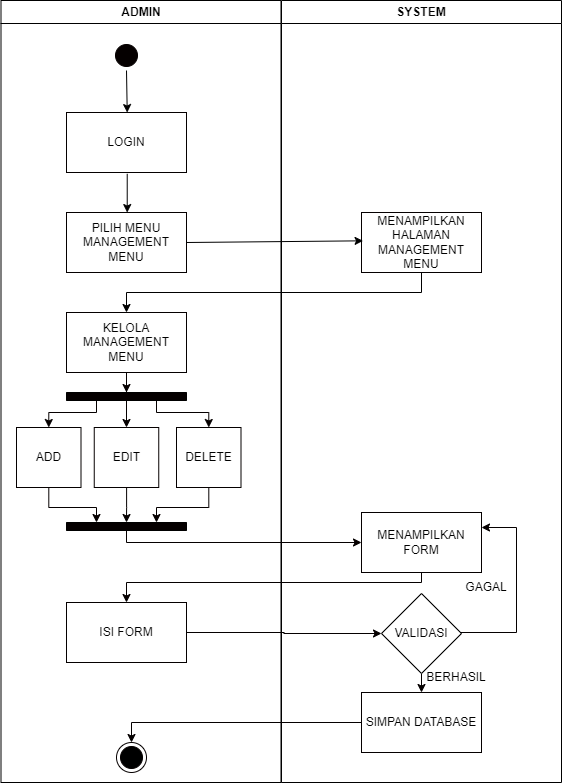

The diagram above was exported from draw.io. Its source (the exported page's mxGraphModel, read from the mxfile embedded in the PNG):
<mxGraphModel dx="1038" dy="521" grid="1" gridSize="10" guides="1" tooltips="1" connect="1" arrows="1" fold="1" page="1" pageScale="1" pageWidth="827" pageHeight="1169" math="0" shadow="0">
  <root>
    <mxCell id="0" />
    <mxCell id="1" parent="0" />
    <mxCell id="SXE5ktC2vtLURGmPl80k-1" value="ADMIN" style="swimlane;whiteSpace=wrap;" vertex="1" parent="1">
      <mxGeometry x="164.5" y="128" width="280" height="782" as="geometry" />
    </mxCell>
    <mxCell id="SXE5ktC2vtLURGmPl80k-2" style="rounded=0;orthogonalLoop=1;jettySize=auto;html=1;exitX=0.5;exitY=1;exitDx=0;exitDy=0;entryX=0.506;entryY=0.001;entryDx=0;entryDy=0;entryPerimeter=0;" edge="1" parent="SXE5ktC2vtLURGmPl80k-1" source="SXE5ktC2vtLURGmPl80k-3" target="SXE5ktC2vtLURGmPl80k-5">
      <mxGeometry relative="1" as="geometry" />
    </mxCell>
    <mxCell id="SXE5ktC2vtLURGmPl80k-3" value="" style="ellipse;shape=startState;fillColor=#050000;strokeColor=#050000;" vertex="1" parent="SXE5ktC2vtLURGmPl80k-1">
      <mxGeometry x="110.5" y="40" width="30" height="30" as="geometry" />
    </mxCell>
    <mxCell id="SXE5ktC2vtLURGmPl80k-4" style="edgeStyle=none;rounded=0;orthogonalLoop=1;jettySize=auto;html=1;entryX=0.506;entryY=0.001;entryDx=0;entryDy=0;entryPerimeter=0;exitX=0.506;exitY=1.021;exitDx=0;exitDy=0;exitPerimeter=0;" edge="1" parent="SXE5ktC2vtLURGmPl80k-1" source="SXE5ktC2vtLURGmPl80k-5" target="SXE5ktC2vtLURGmPl80k-6">
      <mxGeometry relative="1" as="geometry" />
    </mxCell>
    <mxCell id="SXE5ktC2vtLURGmPl80k-5" value="LOGIN" style="rounded=0;whiteSpace=wrap;html=1;strokeColor=#050000;fillColor=#FFFFFF;" vertex="1" parent="SXE5ktC2vtLURGmPl80k-1">
      <mxGeometry x="65.5" y="112" width="120" height="60" as="geometry" />
    </mxCell>
    <mxCell id="SXE5ktC2vtLURGmPl80k-6" value="PILIH MENU MANAGEMENT MENU" style="rounded=0;whiteSpace=wrap;html=1;strokeColor=#050000;fillColor=#FFFFFF;" vertex="1" parent="SXE5ktC2vtLURGmPl80k-1">
      <mxGeometry x="65.5" y="212" width="120" height="60" as="geometry" />
    </mxCell>
    <mxCell id="SXE5ktC2vtLURGmPl80k-7" style="edgeStyle=orthogonalEdgeStyle;rounded=0;orthogonalLoop=1;jettySize=auto;html=1;entryX=0.5;entryY=0;entryDx=0;entryDy=0;entryPerimeter=0;strokeColor=#050000;" edge="1" parent="SXE5ktC2vtLURGmPl80k-1" source="SXE5ktC2vtLURGmPl80k-8" target="SXE5ktC2vtLURGmPl80k-12">
      <mxGeometry relative="1" as="geometry" />
    </mxCell>
    <mxCell id="SXE5ktC2vtLURGmPl80k-8" value="KELOLA MANAGEMENT MENU" style="rounded=0;whiteSpace=wrap;html=1;strokeColor=#050000;fillColor=#FFFFFF;" vertex="1" parent="SXE5ktC2vtLURGmPl80k-1">
      <mxGeometry x="65.5" y="312" width="120" height="60" as="geometry" />
    </mxCell>
    <mxCell id="SXE5ktC2vtLURGmPl80k-9" style="edgeStyle=orthogonalEdgeStyle;rounded=0;orthogonalLoop=1;jettySize=auto;html=1;exitX=0.25;exitY=1;exitDx=0;exitDy=0;exitPerimeter=0;entryX=0.5;entryY=0;entryDx=0;entryDy=0;strokeColor=#050000;" edge="1" parent="SXE5ktC2vtLURGmPl80k-1" source="SXE5ktC2vtLURGmPl80k-12" target="SXE5ktC2vtLURGmPl80k-14">
      <mxGeometry relative="1" as="geometry">
        <Array as="points">
          <mxPoint x="96" y="412" />
          <mxPoint x="48" y="412" />
        </Array>
      </mxGeometry>
    </mxCell>
    <mxCell id="SXE5ktC2vtLURGmPl80k-10" style="edgeStyle=orthogonalEdgeStyle;rounded=0;orthogonalLoop=1;jettySize=auto;html=1;entryX=0.5;entryY=0;entryDx=0;entryDy=0;strokeColor=#050000;" edge="1" parent="SXE5ktC2vtLURGmPl80k-1" source="SXE5ktC2vtLURGmPl80k-12" target="SXE5ktC2vtLURGmPl80k-16">
      <mxGeometry relative="1" as="geometry" />
    </mxCell>
    <mxCell id="SXE5ktC2vtLURGmPl80k-11" style="edgeStyle=orthogonalEdgeStyle;rounded=0;orthogonalLoop=1;jettySize=auto;html=1;exitX=0.75;exitY=1;exitDx=0;exitDy=0;exitPerimeter=0;entryX=0.5;entryY=0;entryDx=0;entryDy=0;strokeColor=#050000;" edge="1" parent="SXE5ktC2vtLURGmPl80k-1" source="SXE5ktC2vtLURGmPl80k-12" target="SXE5ktC2vtLURGmPl80k-18">
      <mxGeometry relative="1" as="geometry">
        <Array as="points">
          <mxPoint x="156" y="412" />
          <mxPoint x="208" y="412" />
        </Array>
      </mxGeometry>
    </mxCell>
    <mxCell id="SXE5ktC2vtLURGmPl80k-12" value="" style="verticalLabelPosition=bottom;verticalAlign=top;html=1;shape=mxgraph.basic.patternFillRect;fillStyle=solid;step=5;fillStrokeWidth=0.2;fillStrokeColor=#dddddd;fillColor=#050000;" vertex="1" parent="SXE5ktC2vtLURGmPl80k-1">
      <mxGeometry x="65.5" y="392" width="120" height="8" as="geometry" />
    </mxCell>
    <mxCell id="SXE5ktC2vtLURGmPl80k-13" style="edgeStyle=orthogonalEdgeStyle;rounded=0;orthogonalLoop=1;jettySize=auto;html=1;entryX=0.25;entryY=0;entryDx=0;entryDy=0;entryPerimeter=0;strokeColor=#050000;" edge="1" parent="SXE5ktC2vtLURGmPl80k-1" source="SXE5ktC2vtLURGmPl80k-14" target="SXE5ktC2vtLURGmPl80k-19">
      <mxGeometry relative="1" as="geometry" />
    </mxCell>
    <mxCell id="SXE5ktC2vtLURGmPl80k-14" value="ADD" style="rounded=0;whiteSpace=wrap;html=1;strokeColor=#050000;fillColor=#FFFFFF;" vertex="1" parent="SXE5ktC2vtLURGmPl80k-1">
      <mxGeometry x="15.5" y="427" width="64.5" height="60" as="geometry" />
    </mxCell>
    <mxCell id="SXE5ktC2vtLURGmPl80k-15" style="edgeStyle=orthogonalEdgeStyle;rounded=0;orthogonalLoop=1;jettySize=auto;html=1;entryX=0.5;entryY=0;entryDx=0;entryDy=0;entryPerimeter=0;strokeColor=#050000;" edge="1" parent="SXE5ktC2vtLURGmPl80k-1" source="SXE5ktC2vtLURGmPl80k-16" target="SXE5ktC2vtLURGmPl80k-19">
      <mxGeometry relative="1" as="geometry" />
    </mxCell>
    <mxCell id="SXE5ktC2vtLURGmPl80k-16" value="EDIT" style="rounded=0;whiteSpace=wrap;html=1;strokeColor=#050000;fillColor=#FFFFFF;" vertex="1" parent="SXE5ktC2vtLURGmPl80k-1">
      <mxGeometry x="93.25" y="427" width="64.5" height="60" as="geometry" />
    </mxCell>
    <mxCell id="SXE5ktC2vtLURGmPl80k-17" style="edgeStyle=orthogonalEdgeStyle;rounded=0;orthogonalLoop=1;jettySize=auto;html=1;entryX=0.75;entryY=0;entryDx=0;entryDy=0;entryPerimeter=0;strokeColor=#050000;" edge="1" parent="SXE5ktC2vtLURGmPl80k-1" source="SXE5ktC2vtLURGmPl80k-18" target="SXE5ktC2vtLURGmPl80k-19">
      <mxGeometry relative="1" as="geometry" />
    </mxCell>
    <mxCell id="SXE5ktC2vtLURGmPl80k-18" value="DELETE" style="rounded=0;whiteSpace=wrap;html=1;strokeColor=#050000;fillColor=#FFFFFF;" vertex="1" parent="SXE5ktC2vtLURGmPl80k-1">
      <mxGeometry x="175.5" y="427" width="64.5" height="60" as="geometry" />
    </mxCell>
    <mxCell id="SXE5ktC2vtLURGmPl80k-19" value="" style="verticalLabelPosition=bottom;verticalAlign=top;html=1;shape=mxgraph.basic.patternFillRect;fillStyle=solid;step=5;fillStrokeWidth=0.2;fillStrokeColor=#dddddd;fillColor=#050000;" vertex="1" parent="SXE5ktC2vtLURGmPl80k-1">
      <mxGeometry x="65.5" y="522" width="120" height="8" as="geometry" />
    </mxCell>
    <mxCell id="SXE5ktC2vtLURGmPl80k-20" value="ISI FORM" style="rounded=0;whiteSpace=wrap;html=1;strokeColor=#050000;fillColor=#FFFFFF;" vertex="1" parent="SXE5ktC2vtLURGmPl80k-1">
      <mxGeometry x="65.5" y="602" width="120" height="60" as="geometry" />
    </mxCell>
    <mxCell id="SXE5ktC2vtLURGmPl80k-21" value="" style="ellipse;html=1;shape=endState;fillColor=#000000;strokeColor=#050000;fillStyle=solid;" vertex="1" parent="SXE5ktC2vtLURGmPl80k-1">
      <mxGeometry x="115.5" y="742" width="30" height="30" as="geometry" />
    </mxCell>
    <mxCell id="SXE5ktC2vtLURGmPl80k-22" value="SYSTEM" style="swimlane;whiteSpace=wrap;startSize=23;" vertex="1" parent="1">
      <mxGeometry x="445" y="128" width="280" height="782" as="geometry" />
    </mxCell>
    <mxCell id="SXE5ktC2vtLURGmPl80k-23" value="MENAMPILKAN HALAMAN MANAGEMENT MENU" style="rounded=0;whiteSpace=wrap;html=1;strokeColor=#050000;fillColor=#FFFFFF;" vertex="1" parent="SXE5ktC2vtLURGmPl80k-22">
      <mxGeometry x="80" y="212" width="120" height="60" as="geometry" />
    </mxCell>
    <mxCell id="SXE5ktC2vtLURGmPl80k-24" value="MENAMPILKAN FORM" style="rounded=0;whiteSpace=wrap;html=1;strokeColor=#050000;fillColor=#FFFFFF;" vertex="1" parent="SXE5ktC2vtLURGmPl80k-22">
      <mxGeometry x="80" y="512" width="120" height="60" as="geometry" />
    </mxCell>
    <mxCell id="SXE5ktC2vtLURGmPl80k-25" style="edgeStyle=orthogonalEdgeStyle;rounded=0;orthogonalLoop=1;jettySize=auto;html=1;entryX=1;entryY=0.25;entryDx=0;entryDy=0;strokeColor=#050000;" edge="1" parent="SXE5ktC2vtLURGmPl80k-22" source="SXE5ktC2vtLURGmPl80k-27" target="SXE5ktC2vtLURGmPl80k-24">
      <mxGeometry relative="1" as="geometry">
        <Array as="points">
          <mxPoint x="235" y="632" />
          <mxPoint x="235" y="527" />
        </Array>
      </mxGeometry>
    </mxCell>
    <mxCell id="SXE5ktC2vtLURGmPl80k-26" style="edgeStyle=orthogonalEdgeStyle;rounded=0;orthogonalLoop=1;jettySize=auto;html=1;exitX=0.5;exitY=1;exitDx=0;exitDy=0;entryX=0.5;entryY=0;entryDx=0;entryDy=0;strokeColor=#050000;" edge="1" parent="SXE5ktC2vtLURGmPl80k-22" source="SXE5ktC2vtLURGmPl80k-27" target="SXE5ktC2vtLURGmPl80k-28">
      <mxGeometry relative="1" as="geometry" />
    </mxCell>
    <mxCell id="SXE5ktC2vtLURGmPl80k-27" value="VALIDASI" style="rhombus;whiteSpace=wrap;html=1;fillStyle=solid;" vertex="1" parent="SXE5ktC2vtLURGmPl80k-22">
      <mxGeometry x="100" y="593" width="80" height="80" as="geometry" />
    </mxCell>
    <mxCell id="SXE5ktC2vtLURGmPl80k-28" value="SIMPAN DATABASE" style="rounded=0;whiteSpace=wrap;html=1;strokeColor=#050000;fillColor=#FFFFFF;" vertex="1" parent="SXE5ktC2vtLURGmPl80k-22">
      <mxGeometry x="80" y="692" width="120" height="60" as="geometry" />
    </mxCell>
    <mxCell id="SXE5ktC2vtLURGmPl80k-29" value="BERHASIL" style="text;html=1;strokeColor=none;fillColor=none;align=center;verticalAlign=middle;whiteSpace=wrap;rounded=0;fillStyle=solid;" vertex="1" parent="SXE5ktC2vtLURGmPl80k-22">
      <mxGeometry x="145" y="662" width="60" height="30" as="geometry" />
    </mxCell>
    <mxCell id="SXE5ktC2vtLURGmPl80k-30" value="GAGAL" style="text;html=1;strokeColor=none;fillColor=none;align=center;verticalAlign=middle;whiteSpace=wrap;rounded=0;fillStyle=solid;" vertex="1" parent="SXE5ktC2vtLURGmPl80k-22">
      <mxGeometry x="175" y="572" width="60" height="30" as="geometry" />
    </mxCell>
    <mxCell id="SXE5ktC2vtLURGmPl80k-31" style="edgeStyle=none;rounded=0;orthogonalLoop=1;jettySize=auto;html=1;entryX=0.009;entryY=0.472;entryDx=0;entryDy=0;entryPerimeter=0;" edge="1" parent="1">
      <mxGeometry relative="1" as="geometry">
        <mxPoint x="350" y="370" as="sourcePoint" />
        <mxPoint x="526.5799999999999" y="368.32000000000005" as="targetPoint" />
      </mxGeometry>
    </mxCell>
    <mxCell id="SXE5ktC2vtLURGmPl80k-32" style="edgeStyle=orthogonalEdgeStyle;rounded=0;orthogonalLoop=1;jettySize=auto;html=1;entryX=0.5;entryY=0;entryDx=0;entryDy=0;" edge="1" parent="1" source="SXE5ktC2vtLURGmPl80k-23" target="SXE5ktC2vtLURGmPl80k-8">
      <mxGeometry relative="1" as="geometry">
        <Array as="points">
          <mxPoint x="585" y="420" />
          <mxPoint x="290" y="420" />
        </Array>
      </mxGeometry>
    </mxCell>
    <mxCell id="SXE5ktC2vtLURGmPl80k-33" style="edgeStyle=orthogonalEdgeStyle;rounded=0;orthogonalLoop=1;jettySize=auto;html=1;entryX=0;entryY=0.5;entryDx=0;entryDy=0;strokeColor=#050000;" edge="1" parent="1" source="SXE5ktC2vtLURGmPl80k-19" target="SXE5ktC2vtLURGmPl80k-24">
      <mxGeometry relative="1" as="geometry">
        <Array as="points">
          <mxPoint x="290" y="670" />
        </Array>
      </mxGeometry>
    </mxCell>
    <mxCell id="SXE5ktC2vtLURGmPl80k-34" style="edgeStyle=orthogonalEdgeStyle;rounded=0;orthogonalLoop=1;jettySize=auto;html=1;entryX=0.5;entryY=0;entryDx=0;entryDy=0;strokeColor=#050000;" edge="1" parent="1" source="SXE5ktC2vtLURGmPl80k-24" target="SXE5ktC2vtLURGmPl80k-20">
      <mxGeometry relative="1" as="geometry">
        <Array as="points">
          <mxPoint x="585" y="710" />
          <mxPoint x="290" y="710" />
        </Array>
      </mxGeometry>
    </mxCell>
    <mxCell id="SXE5ktC2vtLURGmPl80k-35" style="edgeStyle=orthogonalEdgeStyle;rounded=0;orthogonalLoop=1;jettySize=auto;html=1;entryX=0;entryY=0.5;entryDx=0;entryDy=0;strokeColor=#050000;" edge="1" parent="1" source="SXE5ktC2vtLURGmPl80k-20" target="SXE5ktC2vtLURGmPl80k-27">
      <mxGeometry relative="1" as="geometry" />
    </mxCell>
    <mxCell id="SXE5ktC2vtLURGmPl80k-36" style="edgeStyle=orthogonalEdgeStyle;rounded=0;orthogonalLoop=1;jettySize=auto;html=1;entryX=0.5;entryY=0;entryDx=0;entryDy=0;strokeColor=#050000;" edge="1" parent="1" source="SXE5ktC2vtLURGmPl80k-28" target="SXE5ktC2vtLURGmPl80k-21">
      <mxGeometry relative="1" as="geometry" />
    </mxCell>
  </root>
</mxGraphModel>